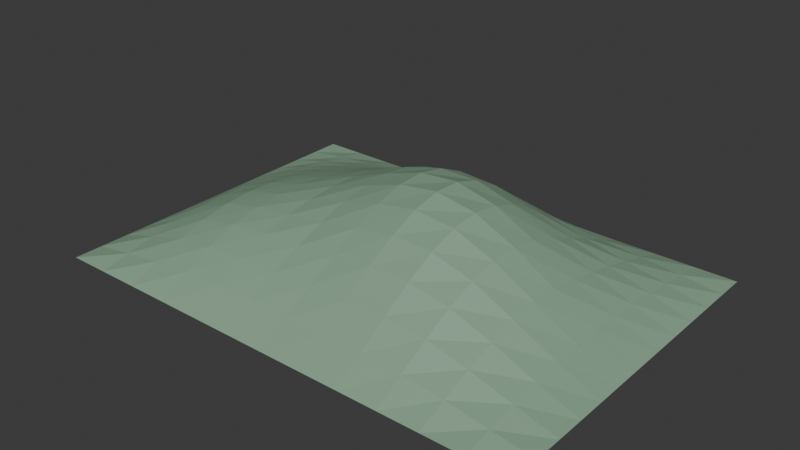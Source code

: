 # Source: golden_mossbank.blend  (saved by Blender 5.2.45; exported with 4.5.12 LTS)
import bpy
from mathutils import Matrix  # noqa: F401  (used for matrix-valued properties, if any)

bpy.ops.wm.read_factory_settings(use_empty=True)
scene = bpy.context.scene
scene.name = 'Scene'

# ---- collections
col_collection = bpy.data.collections.new('Collection'); scene.collection.children.link(col_collection)

# ---- materials (node trees are filled in below, after node groups)
mat_grassmeadow = bpy.data.materials.new('GrassMeadow')
mat_grassmeadow.diffuse_color = (0.2549, 0.4078, 0.2824, 1.0)

# ---- material node trees
mat_grassmeadow.use_nodes = True; mat_grassmeadow.node_tree.nodes.clear()
_N = mat_grassmeadow.node_tree.nodes; _L = mat_grassmeadow.node_tree.links
n0 = _N.new('ShaderNodeBsdfPrincipled'); n0.name = 'Principled BSDF'; n0.location = (-200, 100)
n0.inputs[0].default_value = (0.2549, 0.4078, 0.2824, 1.0)
n0.inputs[2].default_value = 0.6
n0.inputs[10].default_value = 0.005
n1 = _N.new('ShaderNodeOutputMaterial'); n1.name = 'Material Output'; n1.location = (200, 100)
_L.new(n0.outputs[0], n1.inputs[0])
n1.is_active_output = True

# ---- world
world_world = bpy.data.worlds.new('World'); scene.world = world_world
world_world.use_nodes = True; world_world.node_tree.nodes.clear()
_N = world_world.node_tree.nodes; _L = world_world.node_tree.links
n0 = _N.new('ShaderNodeOutputWorld'); n0.name = 'World Output'; n0.location = (200, 100)
n1 = _N.new('ShaderNodeBackground'); n1.name = 'Background'; n1.location = (-200, 100)
n1.inputs[0].default_value = (0.05088, 0.05088, 0.05088, 1.0)
_L.new(n1.outputs[0], n0.inputs[0])
n0.is_active_output = True
world_world.color = (0.05088, 0.05088, 0.05088)
world_world.sun_shadow_jitter_overblur = 0.0

# ---- meshes
me_slope = bpy.data.meshes.new('Slope')
me_slope.from_pydata([(-14.0, -10.0, 0.0), (-11.67, -10.0, 0.0), (-9.333, -10.0, 0.0), (-7.0, -10.0, 0.0), (-4.667, -10.0, 0.0), (-2.333, -10.0, 0.0), (0.0, -10.0, 0.0), (2.333, -10.0, 0.0), (4.667, -10.0, 0.0), (7.0, -10.0, 0.0), (9.333, -10.0, 0.0), (11.67, -10.0, 0.0), (14.0, -10.0, 0.0), (-14.0, -8.333, 0.0), (-11.67, -8.333, 0.362), (-9.333, -8.333, 0.7081), (-7.0, -8.333, 0.9356), (-4.667, -8.333, 1.013), (-2.333, -8.333, 1.002), (0.0, -8.333, 0.998), (2.333, -8.333, 1.036), (4.667, -8.333, 1.057), (7.0, -8.333, 0.9639), (9.333, -8.333, 0.7117), (11.67, -8.333, 0.3544), (14.0, -8.333, 1.506e-16), (-14.0, -6.667, 0.0), (-11.67, -6.667, 0.7105), (-9.333, -6.667, 1.339), (-7.0, -6.667, 1.718), (-4.667, -6.667, 1.845), (-2.333, -6.667, 1.877), (0.0, -6.667, 1.967), (2.333, -6.667, 2.115), (4.667, -6.667, 2.158), (7.0, -6.667, 1.917), (9.333, -6.667, 1.365), (11.67, -6.667, 0.6569), (14.0, -6.667, 2.742e-16), (-14.0, -5.0, 0.0), (-11.67, -5.0, 1.004), (-9.333, -5.0, 1.827), (-7.0, -5.0, 2.293), (-4.667, -5.0, 2.48), (-2.333, -5.0, 2.63), (0.0, -5.0, 2.894), (2.333, -5.0, 3.174), (4.667, -5.0, 3.195), (7.0, -5.0, 2.748), (9.333, -5.0, 1.886), (11.67, -5.0, 0.8818), (14.0, -5.0, 3.66e-16), (-14.0, -3.333, 0.0), (-11.67, -3.333, 1.209), (-9.333, -3.333, 2.133), (-7.0, -3.333, 2.647), (-4.667, -3.333, 2.931), (-2.333, -3.333, 3.268), (0.0, -3.333, 3.738), (2.333, -3.333, 4.115), (4.667, -3.333, 4.043), (7.0, -3.333, 3.355), (9.333, -3.333, 2.224), (11.67, -3.333, 1.019), (14.0, -3.333, 4.268e-16), (-14.0, -1.667, 0.0), (-11.67, -1.667, 1.306), (-9.333, -1.667, 2.248), (-7.0, -1.667, 2.799), (-4.667, -1.667, 3.221), (-2.333, -1.667, 3.775), (0.0, -1.667, 4.423), (2.333, -1.667, 4.817), (4.667, -1.667, 4.589), (7.0, -1.667, 3.67), (9.333, -1.667, 2.36), (11.67, -1.667, 1.071), (14.0, -1.667, 4.607e-16), (-14.0, 0.0, 0.0), (-11.67, 0.0, 1.291), (-9.333, 0.0, 2.193), (-7.0, 0.0, 2.784), (-4.667, 0.0, 3.364), (-2.333, 0.0, 4.111), (0.0, 0.0, 4.852), (2.333, 0.0, 5.172), (4.667, 0.0, 4.756), (7.0, 0.0, 3.67), (9.333, 0.0, 2.307), (11.67, 0.0, 1.053), (14.0, 0.0, 4.715e-16), (-14.0, 1.667, 0.0), (-11.67, 1.667, 1.181), (-9.333, 1.667, 2.004), (-7.0, 1.667, 2.634), (-4.667, 1.667, 3.349), (-2.333, 1.667, 4.209), (0.0, 1.667, 4.932), (2.333, 1.667, 5.104), (4.667, 1.667, 4.523), (7.0, 1.667, 3.382), (9.333, 1.667, 2.1), (11.67, 1.667, 0.9798), (14.0, 1.667, 4.609e-16), (-14.0, 3.333, 0.0), (-11.67, 3.333, 0.9976), (-9.333, 3.333, 1.719), (-7.0, 3.333, 2.368), (-4.667, 3.333, 3.148), (-2.333, 3.333, 4.003), (0.0, 3.333, 4.601), (2.333, 3.333, 4.599), (4.667, 3.333, 3.932), (7.0, 3.333, 2.867), (9.333, 3.333, 1.783), (11.67, 3.333, 0.8635), (14.0, 3.333, 4.273e-16), (-14.0, 5.0, 0.0), (-11.67, 5.0, 0.7693), (-9.333, 5.0, 1.368), (-7.0, 5.0, 1.983), (-4.667, 5.0, 2.722), (-2.333, 5.0, 3.447), (0.0, 5.0, 3.853), (2.333, 5.0, 3.713), (4.667, 5.0, 3.071), (7.0, 5.0, 2.206), (9.333, 5.0, 1.396), (11.67, 5.0, 0.7095), (14.0, 5.0, 3.665e-16), (-14.0, 6.667, 0.0), (-11.67, 6.667, 0.5187), (-9.333, 6.667, 0.964), (-7.0, 6.667, 1.465), (-4.667, 6.667, 2.042), (-2.333, 6.667, 2.544), (0.0, 6.667, 2.75), (2.333, 6.667, 2.555), (4.667, 6.667, 2.057), (7.0, 6.667, 1.474), (9.333, 6.667, 0.9652), (11.67, 6.667, 0.5161), (14.0, 6.667, 2.746e-16), (-14.0, 8.333, 0.0), (-11.67, 8.333, 0.2603), (-9.333, 8.333, 0.5091), (-7.0, 8.333, 0.8015), (-4.667, 8.333, 1.117), (-2.333, 8.333, 1.356), (0.0, 8.333, 1.413), (2.333, 8.333, 1.269), (4.667, 8.333, 1.004), (7.0, 8.333, 0.7292), (9.333, 8.333, 0.4998), (11.67, 8.333, 0.2797), (14.0, 8.333, 1.508e-16), (-14.0, 10.0, 0.0), (-11.67, 10.0, 1.22e-16), (-9.333, 10.0, 2.506e-16), (-7.0, 10.0, 4.025e-16), (-4.667, 10.0, 5.533e-16), (-2.333, 10.0, 6.501e-16), (0.0, 10.0, 6.532e-16), (2.333, 10.0, 5.7e-16), (4.667, 10.0, 4.482e-16), (7.0, 10.0, 3.355e-16), (9.333, 10.0, 2.42e-16), (11.67, 10.0, 1.4e-16), (14.0, 10.0, 7.531e-32)], [], [(0, 1, 14), (0, 14, 13), (1, 2, 15), (1, 15, 14), (2, 3, 16), (2, 16, 15), (3, 4, 17), (3, 17, 16), (4, 5, 18), (4, 18, 17), (5, 6, 19), (5, 19, 18), (6, 7, 20), (6, 20, 19), (7, 8, 21), (7, 21, 20), (8, 9, 22), (8, 22, 21), (9, 10, 23), (9, 23, 22), (10, 11, 24), (10, 24, 23), (11, 12, 25), (11, 25, 24), (13, 14, 27), (13, 27, 26), (14, 15, 28), (14, 28, 27), (15, 16, 29), (15, 29, 28), (16, 17, 30), (16, 30, 29), (17, 18, 31), (17, 31, 30), (18, 19, 32), (18, 32, 31), (19, 20, 33), (19, 33, 32), (20, 21, 34), (20, 34, 33), (21, 22, 35), (21, 35, 34), (22, 23, 36), (22, 36, 35), (23, 24, 37), (23, 37, 36), (24, 25, 38), (24, 38, 37), (26, 27, 40), (26, 40, 39), (27, 28, 41), (27, 41, 40), (28, 29, 42), (28, 42, 41), (29, 30, 43), (29, 43, 42), (30, 31, 44), (30, 44, 43), (31, 32, 45), (31, 45, 44), (32, 33, 46), (32, 46, 45), (33, 34, 47), (33, 47, 46), (34, 35, 48), (34, 48, 47), (35, 36, 49), (35, 49, 48), (36, 37, 50), (36, 50, 49), (37, 38, 51), (37, 51, 50), (39, 40, 53), (39, 53, 52), (40, 41, 54), (40, 54, 53), (41, 42, 55), (41, 55, 54), (42, 43, 56), (42, 56, 55), (43, 44, 57), (43, 57, 56), (44, 45, 58), (44, 58, 57), (45, 46, 59), (45, 59, 58), (46, 47, 60), (46, 60, 59), (47, 48, 61), (47, 61, 60), (48, 49, 62), (48, 62, 61), (49, 50, 63), (49, 63, 62), (50, 51, 64), (50, 64, 63), (52, 53, 66), (52, 66, 65), (53, 54, 67), (53, 67, 66), (54, 55, 68), (54, 68, 67), (55, 56, 69), (55, 69, 68), (56, 57, 70), (56, 70, 69), (57, 58, 71), (57, 71, 70), (58, 59, 72), (58, 72, 71), (59, 60, 73), (59, 73, 72), (60, 61, 74), (60, 74, 73), (61, 62, 75), (61, 75, 74), (62, 63, 76), (62, 76, 75), (63, 64, 77), (63, 77, 76), (65, 66, 79), (65, 79, 78), (66, 67, 80), (66, 80, 79), (67, 68, 81), (67, 81, 80), (68, 69, 82), (68, 82, 81), (69, 70, 83), (69, 83, 82), (70, 71, 84), (70, 84, 83), (71, 72, 85), (71, 85, 84), (72, 73, 86), (72, 86, 85), (73, 74, 87), (73, 87, 86), (74, 75, 88), (74, 88, 87), (75, 76, 89), (75, 89, 88), (76, 77, 90), (76, 90, 89), (78, 79, 92), (78, 92, 91), (79, 80, 93), (79, 93, 92), (80, 81, 94), (80, 94, 93), (81, 82, 95), (81, 95, 94), (82, 83, 96), (82, 96, 95), (83, 84, 97), (83, 97, 96), (84, 85, 98), (84, 98, 97), (85, 86, 99), (85, 99, 98), (86, 87, 100), (86, 100, 99), (87, 88, 101), (87, 101, 100), (88, 89, 102), (88, 102, 101), (89, 90, 103), (89, 103, 102), (91, 92, 105), (91, 105, 104), (92, 93, 106), (92, 106, 105), (93, 94, 107), (93, 107, 106), (94, 95, 108), (94, 108, 107), (95, 96, 109), (95, 109, 108), (96, 97, 110), (96, 110, 109), (97, 98, 111), (97, 111, 110), (98, 99, 112), (98, 112, 111), (99, 100, 113), (99, 113, 112), (100, 101, 114), (100, 114, 113), (101, 102, 115), (101, 115, 114), (102, 103, 116), (102, 116, 115), (104, 105, 118), (104, 118, 117), (105, 106, 119), (105, 119, 118), (106, 107, 120), (106, 120, 119), (107, 108, 121), (107, 121, 120), (108, 109, 122), (108, 122, 121), (109, 110, 123), (109, 123, 122), (110, 111, 124), (110, 124, 123), (111, 112, 125), (111, 125, 124), (112, 113, 126), (112, 126, 125), (113, 114, 127), (113, 127, 126), (114, 115, 128), (114, 128, 127), (115, 116, 129), (115, 129, 128), (117, 118, 131), (117, 131, 130), (118, 119, 132), (118, 132, 131), (119, 120, 133), (119, 133, 132), (120, 121, 134), (120, 134, 133), (121, 122, 135), (121, 135, 134), (122, 123, 136), (122, 136, 135), (123, 124, 137), (123, 137, 136), (124, 125, 138), (124, 138, 137), (125, 126, 139), (125, 139, 138), (126, 127, 140), (126, 140, 139), (127, 128, 141), (127, 141, 140), (128, 129, 142), (128, 142, 141), (130, 131, 144), (130, 144, 143), (131, 132, 145), (131, 145, 144), (132, 133, 146), (132, 146, 145), (133, 134, 147), (133, 147, 146), (134, 135, 148), (134, 148, 147), (135, 136, 149), (135, 149, 148), (136, 137, 150), (136, 150, 149), (137, 138, 151), (137, 151, 150), (138, 139, 152), (138, 152, 151), (139, 140, 153), (139, 153, 152), (140, 141, 154), (140, 154, 153), (141, 142, 155), (141, 155, 154), (143, 144, 157), (143, 157, 156), (144, 145, 158), (144, 158, 157), (145, 146, 159), (145, 159, 158), (146, 147, 160), (146, 160, 159), (147, 148, 161), (147, 161, 160), (148, 149, 162), (148, 162, 161), (149, 150, 163), (149, 163, 162), (150, 151, 164), (150, 164, 163), (151, 152, 165), (151, 165, 164), (152, 153, 166), (152, 166, 165), (153, 154, 167), (153, 167, 166), (154, 155, 168), (154, 168, 167)])
me_slope.materials.append(mat_grassmeadow)
me_slope.update()

# ---- objects
ob_gs_mossbank_slope_grassmeadow = bpy.data.objects.new('GS_MossBank_Slope_GrassMeadow', me_slope)
ob_gs_mossbank_root = bpy.data.objects.new('GS_MossBank_Root', None)

# ---- transforms, parenting, visibility, modifiers, constraints
ob_gs_mossbank_slope_grassmeadow.parent = ob_gs_mossbank_root
ob_gs_mossbank_slope_grassmeadow.location = (0.0, 0.0, 0.0)
ob_gs_mossbank_root.location = (0.0, 0.0, 0.0)

# ---- collection membership
col_collection.objects.link(ob_gs_mossbank_slope_grassmeadow)
col_collection.objects.link(ob_gs_mossbank_root)

# ---- scene / render settings (as saved in the file)
scene.frame_start = 1; scene.frame_end = 250; scene.frame_set(1)
scene.render.engine = 'BLENDER_EEVEE_NEXT'
scene.render.bake_bias = 0.0
scene.render.bake_samples = 0
scene.render.compositor_device = 'GPU'
scene.eevee.use_volume_custom_range = False
scene.eevee.fast_gi_thickness_near = 0.1
scene.eevee.fast_gi_thickness_far = 0.0
scene.eevee.ray_tracing_options.screen_trace_thickness = 0.1
bpy.context.view_layer.update()

# ---- added for rendering (the .blend has no active camera and no usable light): camera, sun
cam_auto = bpy.data.cameras.new('AutoCamera')
cam_auto.lens = 50.0
cam_auto.sensor_width = 36.0
cam_auto.clip_end = 1000.0
ob_auto_camera = bpy.data.objects.new('AutoCamera', cam_auto)
scene.collection.objects.link(ob_auto_camera)
ob_auto_camera.location = (32.1939, -38.6327, 28.3409)
ob_auto_camera.rotation_euler = (1.09748, -7.21219e-08, 0.694738)
scene.camera = ob_auto_camera
light_auto_sun = bpy.data.lights.new('AutoSun', 'SUN')
light_auto_sun.energy = 3.0
light_auto_sun.angle = 0.0523599
ob_auto_sun = bpy.data.objects.new('AutoSun', light_auto_sun)
scene.collection.objects.link(ob_auto_sun)
ob_auto_sun.rotation_euler = (0.872665, 0.174533, 0.523599)
bpy.context.view_layer.update()
